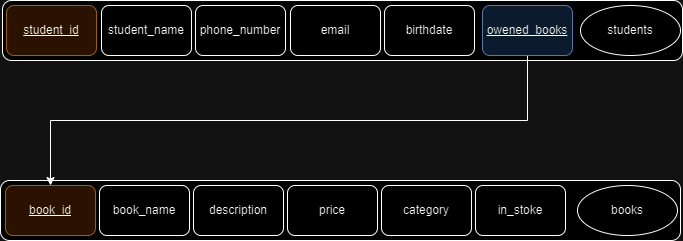

The diagram above was exported from draw.io. Its source (the exported page's mxGraphModel, read from the mxfile embedded in the PNG):
<mxGraphModel dx="1050" dy="541" grid="1" gridSize="10" guides="1" tooltips="1" connect="1" arrows="1" fold="1" page="1" pageScale="1" pageWidth="850" pageHeight="1100" math="0" shadow="0">
  <root>
    <mxCell id="0" />
    <mxCell id="1" parent="0" />
    <mxCell id="DPmFxZpMIIyBQ8tpfcfx-1" value="" style="rounded=1;whiteSpace=wrap;html=1;" parent="1" vertex="1">
      <mxGeometry x="90" y="160" width="680" height="60" as="geometry" />
    </mxCell>
    <mxCell id="DPmFxZpMIIyBQ8tpfcfx-2" value="students" style="ellipse;whiteSpace=wrap;html=1;" parent="1" vertex="1">
      <mxGeometry x="668" y="165" width="100" height="50" as="geometry" />
    </mxCell>
    <mxCell id="DPmFxZpMIIyBQ8tpfcfx-5" value="" style="rounded=1;whiteSpace=wrap;html=1;" parent="1" vertex="1">
      <mxGeometry x="88" y="340" width="680" height="60" as="geometry" />
    </mxCell>
    <mxCell id="DPmFxZpMIIyBQ8tpfcfx-6" value="books" style="ellipse;whiteSpace=wrap;html=1;" parent="1" vertex="1">
      <mxGeometry x="665" y="345" width="100" height="50" as="geometry" />
    </mxCell>
    <mxCell id="DPmFxZpMIIyBQ8tpfcfx-9" value="&lt;span style=&quot;border-color: var(--border-color);&quot;&gt;&lt;u&gt;student_id&lt;/u&gt;&lt;/span&gt;" style="rounded=1;whiteSpace=wrap;html=1;fillColor=#ffe6cc;strokeColor=#d79b00;" parent="1" vertex="1">
      <mxGeometry x="94" y="165" width="90" height="50" as="geometry" />
    </mxCell>
    <mxCell id="DPmFxZpMIIyBQ8tpfcfx-10" value="&lt;span style=&quot;border-color: var(--border-color);&quot;&gt;student_name&lt;/span&gt;" style="rounded=1;whiteSpace=wrap;html=1;" parent="1" vertex="1">
      <mxGeometry x="189" y="165" width="90" height="50" as="geometry" />
    </mxCell>
    <mxCell id="DPmFxZpMIIyBQ8tpfcfx-11" value="phone_number" style="rounded=1;whiteSpace=wrap;html=1;" parent="1" vertex="1">
      <mxGeometry x="283" y="165" width="90" height="50" as="geometry" />
    </mxCell>
    <mxCell id="DPmFxZpMIIyBQ8tpfcfx-12" value="birthdate" style="rounded=1;whiteSpace=wrap;html=1;" parent="1" vertex="1">
      <mxGeometry x="472" y="165" width="90" height="50" as="geometry" />
    </mxCell>
    <mxCell id="DPmFxZpMIIyBQ8tpfcfx-16" value="&lt;u&gt;book_id&lt;/u&gt;" style="rounded=1;whiteSpace=wrap;html=1;fillColor=#ffe6cc;strokeColor=#d79b00;" parent="1" vertex="1">
      <mxGeometry x="93" y="345" width="90" height="50" as="geometry" />
    </mxCell>
    <mxCell id="DPmFxZpMIIyBQ8tpfcfx-17" value="book_name" style="rounded=1;whiteSpace=wrap;html=1;" parent="1" vertex="1">
      <mxGeometry x="187" y="345" width="90" height="50" as="geometry" />
    </mxCell>
    <mxCell id="DPmFxZpMIIyBQ8tpfcfx-19" value="description" style="rounded=1;whiteSpace=wrap;html=1;" parent="1" vertex="1">
      <mxGeometry x="281" y="345" width="90" height="50" as="geometry" />
    </mxCell>
    <mxCell id="DPmFxZpMIIyBQ8tpfcfx-22" value="category" style="rounded=1;whiteSpace=wrap;html=1;" parent="1" vertex="1">
      <mxGeometry x="469" y="345" width="90" height="50" as="geometry" />
    </mxCell>
    <mxCell id="DPmFxZpMIIyBQ8tpfcfx-24" value="email" style="rounded=1;whiteSpace=wrap;html=1;" parent="1" vertex="1">
      <mxGeometry x="378" y="165" width="90" height="50" as="geometry" />
    </mxCell>
    <mxCell id="yelWGfr1E8-Qv0oITdB5-1" value="in_stoke" style="rounded=1;whiteSpace=wrap;html=1;" vertex="1" parent="1">
      <mxGeometry x="563" y="345" width="90" height="50" as="geometry" />
    </mxCell>
    <mxCell id="yelWGfr1E8-Qv0oITdB5-2" value="price" style="rounded=1;whiteSpace=wrap;html=1;" vertex="1" parent="1">
      <mxGeometry x="375" y="345" width="90" height="50" as="geometry" />
    </mxCell>
    <mxCell id="yelWGfr1E8-Qv0oITdB5-6" style="edgeStyle=orthogonalEdgeStyle;rounded=0;orthogonalLoop=1;jettySize=auto;html=1;" edge="1" parent="1" source="yelWGfr1E8-Qv0oITdB5-5" target="DPmFxZpMIIyBQ8tpfcfx-16">
      <mxGeometry relative="1" as="geometry">
        <Array as="points">
          <mxPoint x="615" y="280" />
          <mxPoint x="138" y="280" />
        </Array>
      </mxGeometry>
    </mxCell>
    <mxCell id="yelWGfr1E8-Qv0oITdB5-5" value="&lt;span style=&quot;border-color: var(--border-color);&quot;&gt;&lt;u&gt;owened_books&lt;/u&gt;&lt;/span&gt;" style="rounded=1;whiteSpace=wrap;html=1;fillColor=#dae8fc;strokeColor=#6c8ebf;" vertex="1" parent="1">
      <mxGeometry x="570" y="165" width="90" height="50" as="geometry" />
    </mxCell>
  </root>
</mxGraphModel>